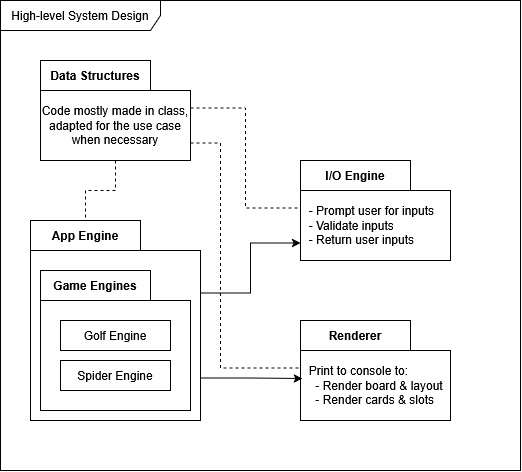

The diagram above was exported from draw.io. Its source (the exported page's mxGraphModel, read from the mxfile embedded in the PNG):
<mxGraphModel dx="1858" dy="1172" grid="1" gridSize="10" guides="1" tooltips="1" connect="1" arrows="1" fold="1" page="1" pageScale="1" pageWidth="850" pageHeight="1100" math="0" shadow="0">
  <root>
    <mxCell id="0" />
    <mxCell id="1" parent="0" />
    <mxCell id="FsmFjiDdL0qE5kFVjwr8-1" parent="1" style="shape=umlFrame;whiteSpace=wrap;html=1;pointerEvents=0;recursiveResize=0;container=1;collapsible=0;width=160;" value="High-level System Design" vertex="1">
      <mxGeometry height="470" width="520" x="-840" y="10" as="geometry" />
    </mxCell>
    <mxCell id="FsmFjiDdL0qE5kFVjwr8-4" parent="FsmFjiDdL0qE5kFVjwr8-1" style="shape=folder;fontStyle=1;tabWidth=110;tabHeight=30;tabPosition=left;html=1;boundedLbl=1;labelInHeader=1;container=1;collapsible=0;whiteSpace=wrap;" value="Renderer" vertex="1">
      <mxGeometry height="100" width="150" x="300" y="320" as="geometry" />
    </mxCell>
    <mxCell id="FsmFjiDdL0qE5kFVjwr8-5" parent="FsmFjiDdL0qE5kFVjwr8-4" style="html=1;strokeColor=none;resizeWidth=1;resizeHeight=1;fillColor=none;part=1;connectable=0;allowArrows=0;deletable=0;whiteSpace=wrap;align=left;" value="&lt;div align=&quot;left&quot;&gt;&amp;nbsp; Print to console to:&lt;/div&gt;&lt;div align=&quot;left&quot;&gt;&amp;nbsp; &amp;nbsp; - Render board &amp;amp; layout&lt;/div&gt;&lt;div align=&quot;left&quot;&gt;&amp;nbsp; &amp;nbsp; - Render cards &amp;amp; slots&lt;/div&gt;" vertex="1">
      <mxGeometry height="70" relative="1" width="150" as="geometry">
        <mxPoint y="30" as="offset" />
      </mxGeometry>
    </mxCell>
    <mxCell id="FsmFjiDdL0qE5kFVjwr8-7" parent="FsmFjiDdL0qE5kFVjwr8-1" style="shape=folder;fontStyle=1;tabWidth=110;tabHeight=30;tabPosition=left;html=1;boundedLbl=1;labelInHeader=1;container=1;collapsible=0;whiteSpace=wrap;" value="&lt;div&gt;I/O Engine&lt;/div&gt;" vertex="1">
      <mxGeometry height="100" width="150" x="300" y="160" as="geometry" />
    </mxCell>
    <mxCell id="FsmFjiDdL0qE5kFVjwr8-8" parent="FsmFjiDdL0qE5kFVjwr8-7" style="html=1;strokeColor=none;resizeWidth=1;resizeHeight=1;fillColor=none;part=1;connectable=0;allowArrows=0;deletable=0;whiteSpace=wrap;align=left;" value="&lt;div align=&quot;left&quot;&gt;&amp;nbsp; - Prompt user for inputs&lt;/div&gt;&lt;div align=&quot;left&quot;&gt;&amp;nbsp; - Validate inputs&lt;/div&gt;&lt;div align=&quot;left&quot;&gt;&amp;nbsp; - Return user inputs&lt;/div&gt;" vertex="1">
      <mxGeometry height="70" relative="1" width="150" as="geometry">
        <mxPoint y="30" as="offset" />
      </mxGeometry>
    </mxCell>
    <mxCell id="FsmFjiDdL0qE5kFVjwr8-9" parent="FsmFjiDdL0qE5kFVjwr8-1" style="shape=folder;fontStyle=1;tabWidth=110;tabHeight=30;tabPosition=left;html=1;boundedLbl=1;labelInHeader=1;container=1;collapsible=0;whiteSpace=wrap;" value="&lt;div&gt;Data Structures&lt;/div&gt;" vertex="1">
      <mxGeometry height="100" width="150" x="40" y="60" as="geometry" />
    </mxCell>
    <mxCell id="FsmFjiDdL0qE5kFVjwr8-10" parent="FsmFjiDdL0qE5kFVjwr8-9" style="html=1;strokeColor=none;resizeWidth=1;resizeHeight=1;fillColor=none;part=1;connectable=0;allowArrows=0;deletable=0;whiteSpace=wrap;" value="Code mostly made in class, adapted for the use case when necessary" vertex="1">
      <mxGeometry height="70" relative="1" width="150" as="geometry">
        <mxPoint y="30" as="offset" />
      </mxGeometry>
    </mxCell>
    <mxCell id="FsmFjiDdL0qE5kFVjwr8-14" parent="FsmFjiDdL0qE5kFVjwr8-1" style="shape=folder;fontStyle=1;tabWidth=110;tabHeight=30;tabPosition=left;html=1;boundedLbl=1;labelInHeader=1;container=1;collapsible=0;whiteSpace=wrap;" value="App Engine" vertex="1">
      <mxGeometry height="200" width="170" x="30" y="220" as="geometry" />
    </mxCell>
    <mxCell id="FsmFjiDdL0qE5kFVjwr8-15" parent="FsmFjiDdL0qE5kFVjwr8-14" style="html=1;strokeColor=none;resizeWidth=1;resizeHeight=1;fillColor=none;part=1;connectable=0;allowArrows=0;deletable=0;whiteSpace=wrap;" value="" vertex="1">
      <mxGeometry height="140" relative="1" width="170" as="geometry">
        <mxPoint y="30" as="offset" />
      </mxGeometry>
    </mxCell>
    <mxCell id="FsmFjiDdL0qE5kFVjwr8-11" parent="FsmFjiDdL0qE5kFVjwr8-14" style="shape=folder;fontStyle=1;tabWidth=110;tabHeight=30;tabPosition=left;html=1;boundedLbl=1;labelInHeader=1;container=1;collapsible=0;recursiveResize=0;whiteSpace=wrap;" value="Game Engines" vertex="1">
      <mxGeometry height="140" width="150" x="10" y="50" as="geometry" />
    </mxCell>
    <mxCell id="FsmFjiDdL0qE5kFVjwr8-12" parent="FsmFjiDdL0qE5kFVjwr8-11" style="html=1;whiteSpace=wrap;" value="Golf Engine" vertex="1">
      <mxGeometry height="30" relative="1" width="110" as="geometry">
        <mxPoint x="20" y="50" as="offset" />
      </mxGeometry>
    </mxCell>
    <mxCell id="FsmFjiDdL0qE5kFVjwr8-13" parent="FsmFjiDdL0qE5kFVjwr8-11" style="html=1;whiteSpace=wrap;" value="Spider Engine" vertex="1">
      <mxGeometry height="30" width="110" x="20" y="90" as="geometry" />
    </mxCell>
    <mxCell id="FsmFjiDdL0qE5kFVjwr8-22" edge="1" parent="FsmFjiDdL0qE5kFVjwr8-1" source="FsmFjiDdL0qE5kFVjwr8-9" style="edgeStyle=orthogonalEdgeStyle;rounded=0;orthogonalLoop=1;jettySize=auto;html=1;exitX=0.5;exitY=1;exitDx=0;exitDy=0;exitPerimeter=0;entryX=0;entryY=0;entryDx=55;entryDy=0;entryPerimeter=0;endArrow=none;endFill=0;dashed=1;" target="FsmFjiDdL0qE5kFVjwr8-14">
      <mxGeometry relative="1" as="geometry" />
    </mxCell>
    <mxCell id="zj8auMJ4ZdRnGme8d3fK-1" edge="1" parent="FsmFjiDdL0qE5kFVjwr8-1" source="FsmFjiDdL0qE5kFVjwr8-9" style="edgeStyle=orthogonalEdgeStyle;rounded=0;orthogonalLoop=1;jettySize=auto;html=1;exitX=0;exitY=0;exitDx=150;exitDy=47.5;exitPerimeter=0;entryX=0;entryY=0;entryDx=0;entryDy=47.5;entryPerimeter=0;endArrow=none;endFill=0;dashed=1;" target="FsmFjiDdL0qE5kFVjwr8-7">
      <mxGeometry relative="1" x="0.3333" as="geometry" />
    </mxCell>
    <mxCell id="zj8auMJ4ZdRnGme8d3fK-2" edge="1" parent="FsmFjiDdL0qE5kFVjwr8-1" source="FsmFjiDdL0qE5kFVjwr8-14" style="edgeStyle=orthogonalEdgeStyle;rounded=0;orthogonalLoop=1;jettySize=auto;html=1;exitX=0;exitY=0;exitDx=170;exitDy=72.5;exitPerimeter=0;entryX=0;entryY=0;entryDx=0;entryDy=82.5;entryPerimeter=0;" target="FsmFjiDdL0qE5kFVjwr8-7">
      <mxGeometry relative="1" as="geometry" />
    </mxCell>
    <mxCell id="zj8auMJ4ZdRnGme8d3fK-4" edge="1" parent="FsmFjiDdL0qE5kFVjwr8-1" source="FsmFjiDdL0qE5kFVjwr8-14" style="edgeStyle=orthogonalEdgeStyle;rounded=0;orthogonalLoop=1;jettySize=auto;html=1;exitX=0;exitY=0;exitDx=170;exitDy=157.5;exitPerimeter=0;entryX=0.013;entryY=0.58;entryDx=0;entryDy=0;entryPerimeter=0;" target="FsmFjiDdL0qE5kFVjwr8-4">
      <mxGeometry relative="1" as="geometry" />
    </mxCell>
    <mxCell id="zj8auMJ4ZdRnGme8d3fK-5" edge="1" parent="FsmFjiDdL0qE5kFVjwr8-1" source="FsmFjiDdL0qE5kFVjwr8-9" style="edgeStyle=orthogonalEdgeStyle;rounded=0;orthogonalLoop=1;jettySize=auto;html=1;exitX=0;exitY=0;exitDx=150;exitDy=82.5;exitPerimeter=0;entryX=0;entryY=0;entryDx=0;entryDy=47.5;entryPerimeter=0;dashed=1;endArrow=none;endFill=0;" target="FsmFjiDdL0qE5kFVjwr8-4">
      <mxGeometry relative="1" as="geometry">
        <Array as="points">
          <mxPoint x="220" y="142.5" />
          <mxPoint x="220" y="367.5" />
        </Array>
      </mxGeometry>
    </mxCell>
  </root>
</mxGraphModel>